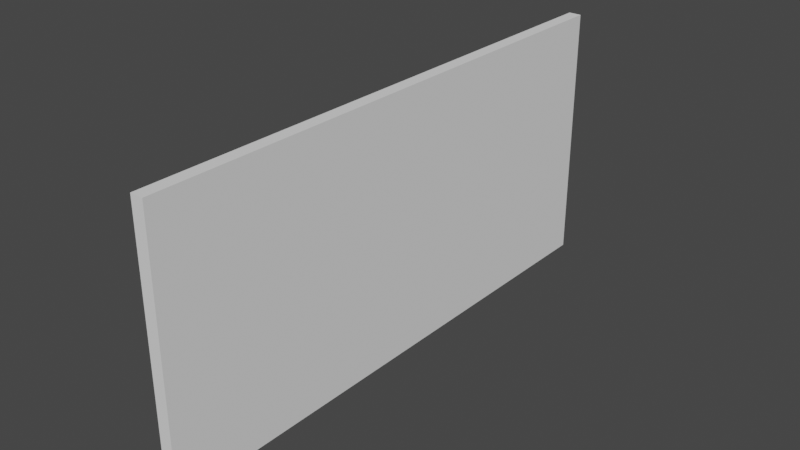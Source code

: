 # Source: Blue_Out_UI.blend  (saved by Blender 3.6.11; exported with 4.5.12 LTS)
import bpy
from mathutils import Matrix  # noqa: F401  (used for matrix-valued properties, if any)

bpy.ops.wm.read_factory_settings(use_empty=True)
scene = bpy.context.scene
scene.name = 'Scene'

# ---- collections
col_collection = bpy.data.collections.new('Collection'); scene.collection.children.link(col_collection)

# ---- world
world_world = bpy.data.worlds.new('World'); scene.world = world_world
world_world.use_nodes = True; world_world.node_tree.nodes.clear()
_N = world_world.node_tree.nodes; _L = world_world.node_tree.links
n0 = _N.new('ShaderNodeOutputWorld'); n0.name = 'World Output'; n0.location = (300, 300)
n1 = _N.new('ShaderNodeBackground'); n1.name = 'Background'; n1.location = (10, 300)
n1.inputs[0].default_value = (0.05088, 0.05088, 0.05088, 1.0)
_L.new(n1.outputs[0], n0.inputs[0])
n0.is_active_output = True
world_world.color = (0.05088, 0.05088, 0.05088)
world_world.use_sun_shadow = False
world_world.sun_shadow_jitter_overblur = 0.0

# ---- meshes
me_cube_001 = bpy.data.meshes.new('Cube.001')
me_cube_001.from_pydata([(-1.0, -43.05, -20.44), (-1.0, -43.05, 20.44), (-1.0, 43.05, -20.44), (-1.0, 43.05, 20.44), (1.0, -43.05, -20.44), (1.0, -43.05, 20.44), (1.0, 43.05, -20.44), (1.0, 43.05, 20.44)], [], [(0, 1, 3, 2), (2, 3, 7, 6), (6, 7, 5, 4), (4, 5, 1, 0), (2, 6, 4, 0), (7, 3, 1, 5)])
_uv = me_cube_001.uv_layers.new(name='UVMap')
_uv.uv.foreach_set('vector', [0.375, 0.0, 0.625, 0.0, 0.625, 0.25, 0.375, 0.25, 0.375, 0.25, 0.625, 0.25, 0.625, 0.5, 0.375, 0.5, 0.375, 0.5, 0.625, 0.5, 0.625, 0.75, 0.375, 0.75, 0.375, 0.75, 0.625, 0.75, 0.625, 1.0, 0.375, 1.0, 0.125, 0.5, 0.375, 0.5, 0.375, 0.75, 0.125, 0.75, 0.625, 0.5, 0.875, 0.5, 0.875, 0.75, 0.625, 0.75])
me_cube_001.update()

# ---- objects
ob_cube = bpy.data.objects.new('Cube', me_cube_001)

# ---- transforms, parenting, visibility, modifiers, constraints
ob_cube.location = (0.0, 0.0, 0.0)

# ---- collection membership
col_collection.objects.link(ob_cube)

# ---- scene / render settings (as saved in the file)
scene.frame_start = 1; scene.frame_end = 250; scene.frame_set(1)
scene.render.engine = 'BLENDER_EEVEE_NEXT'
scene.cycles.sampling_pattern = 'TABULATED_SOBOL'
scene.view_settings.view_transform = 'Filmic'
bpy.context.view_layer.update()

# ---- added for rendering (the .blend has no active camera and no usable light): camera, sun
cam_auto = bpy.data.cameras.new('AutoCamera')
cam_auto.lens = 50.0
cam_auto.sensor_width = 36.0
cam_auto.clip_end = 1548.09
ob_auto_camera = bpy.data.objects.new('AutoCamera', cam_auto)
scene.collection.objects.link(ob_auto_camera)
ob_auto_camera.location = (88.2106, -105.853, 70.5684)
ob_auto_camera.rotation_euler = (1.09748, -7.21219e-08, 0.694738)
scene.camera = ob_auto_camera
light_auto_sun = bpy.data.lights.new('AutoSun', 'SUN')
light_auto_sun.energy = 3.0
light_auto_sun.angle = 0.0523599
ob_auto_sun = bpy.data.objects.new('AutoSun', light_auto_sun)
scene.collection.objects.link(ob_auto_sun)
ob_auto_sun.rotation_euler = (0.872665, 0.174533, 0.523599)
bpy.context.view_layer.update()
